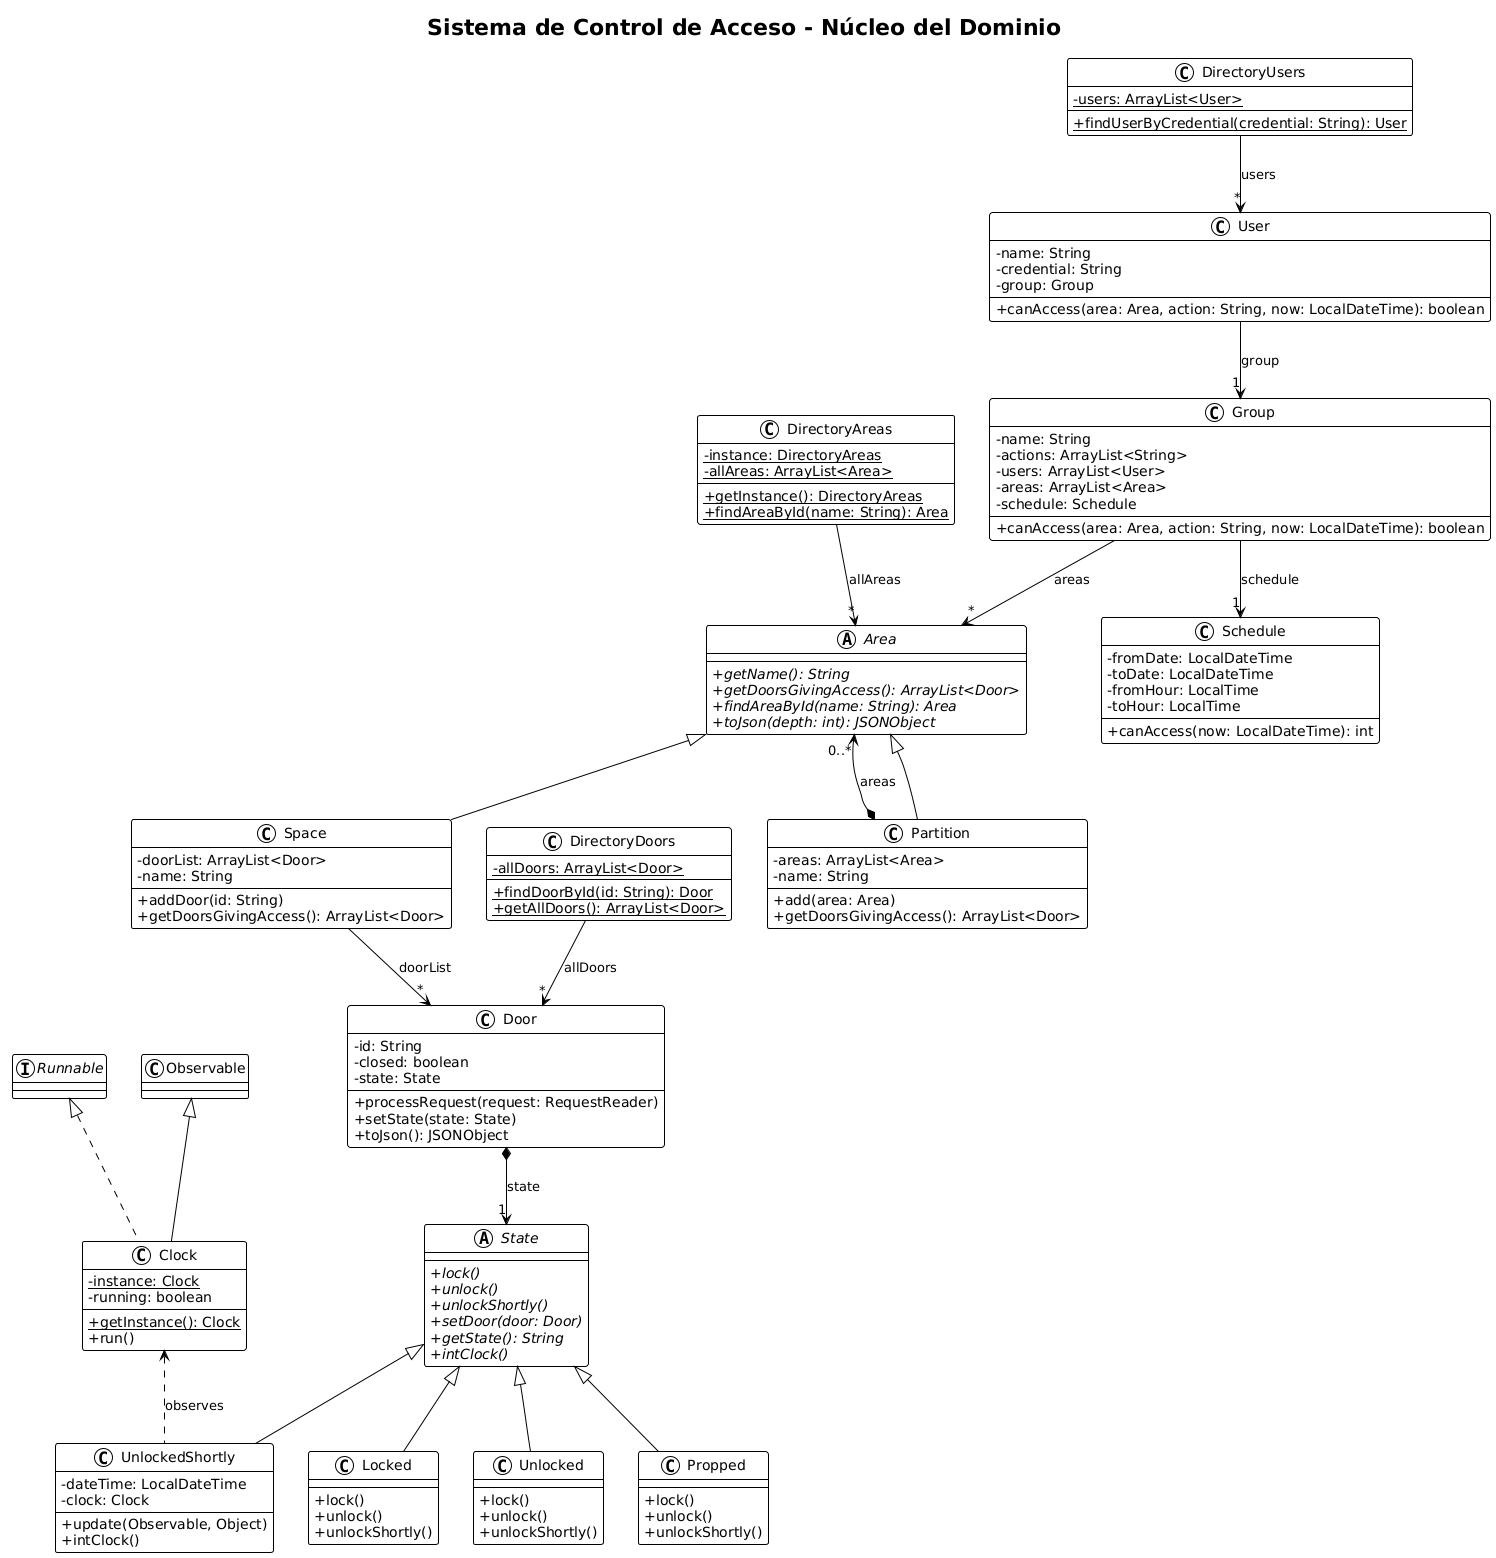

The diagram above was rendered by PlantUML. Its source (embedded in the PNG):
@startuml
!theme plain
skinparam classAttributeIconSize 0
title Sistema de Control de Acceso - Núcleo del Dominio

' === SISTEMA DE PUERTAS Y ESTADOS (STATE PATTERN) ===
class Door {
  - id: String
  - closed: boolean
  - state: State
  + processRequest(request: RequestReader)
  + setState(state: State)
  + toJson(): JSONObject
}

abstract class State {
  + {abstract} lock()
  + {abstract} unlock() 
  + {abstract} unlockShortly()
  + {abstract} setDoor(door: Door)
  + {abstract} getState(): String
  + {abstract} intClock()
}

class Locked {
  + lock()
  + unlock()
  + unlockShortly()
}

class Unlocked {
  + lock()
  + unlock()
  + unlockShortly()
}

class UnlockedShortly {
  - dateTime: LocalDateTime
  - clock: Clock
  + update(Observable, Object)
  + intClock()
}

class Propped {
  + lock()
  + unlock() 
  + unlockShortly()
}

Door *--> "1" State : state
State <|-- Locked
State <|-- Unlocked  
State <|-- UnlockedShortly
State <|-- Propped

' === SISTEMA DE ÁREAS (COMPOSITE PATTERN) ===
abstract class Area {
  + {abstract} getName(): String
  + {abstract} getDoorsGivingAccess(): ArrayList<Door>
  + {abstract} findAreaById(name: String): Area
  + {abstract} toJson(depth: int): JSONObject
}

class Space extends Area {
  - doorList: ArrayList<Door>
  - name: String
  + addDoor(id: String)
  + getDoorsGivingAccess(): ArrayList<Door>
}

class Partition extends Area {
  - areas: ArrayList<Area>
  - name: String
  + add(area: Area)
  + getDoorsGivingAccess(): ArrayList<Door>
}

Partition *--> "0..*" Area : areas
Space --> "*" Door : doorList

' === SISTEMA DE USUARIOS Y PERMISOS (RBAC) ===
class User {
  - name: String
  - credential: String
  - group: Group
  + canAccess(area: Area, action: String, now: LocalDateTime): boolean
}

class Group {
  - name: String
  - actions: ArrayList<String>
  - users: ArrayList<User>  
  - areas: ArrayList<Area>
  - schedule: Schedule
  + canAccess(area: Area, action: String, now: LocalDateTime): boolean
}

class Schedule {
  - fromDate: LocalDateTime
  - toDate: LocalDateTime
  - fromHour: LocalTime
  - toHour: LocalTime
  + canAccess(now: LocalDateTime): int
}

User --> "1" Group : group
Group --> "1" Schedule : schedule
Group --> "*" Area : areas

' === SISTEMA DE TIEMPO (OBSERVER PATTERN) ===
class Clock extends Observable implements Runnable {
  - {static} instance: Clock
  - running: boolean
  + {static} getInstance(): Clock
  + run()
}

UnlockedShortly .up.> Clock : observes

' === DIRECTORIOS (SINGLETON + FACTORY) ===
class DirectoryDoors {
  - {static} allDoors: ArrayList<Door>
  + {static} findDoorById(id: String): Door
  + {static} getAllDoors(): ArrayList<Door>
}

class DirectoryUsers {
  - {static} users: ArrayList<User>
  + {static} findUserByCredential(credential: String): User
}

class DirectoryAreas {
  - {static} instance: DirectoryAreas
  - {static} allAreas: ArrayList<Area>
  + {static} getInstance(): DirectoryAreas
  + {static} findAreaById(name: String): Area
}

DirectoryDoors --> "*" Door : allDoors
DirectoryUsers --> "*" User : users
DirectoryAreas --> "*" Area : allAreas
@enduml